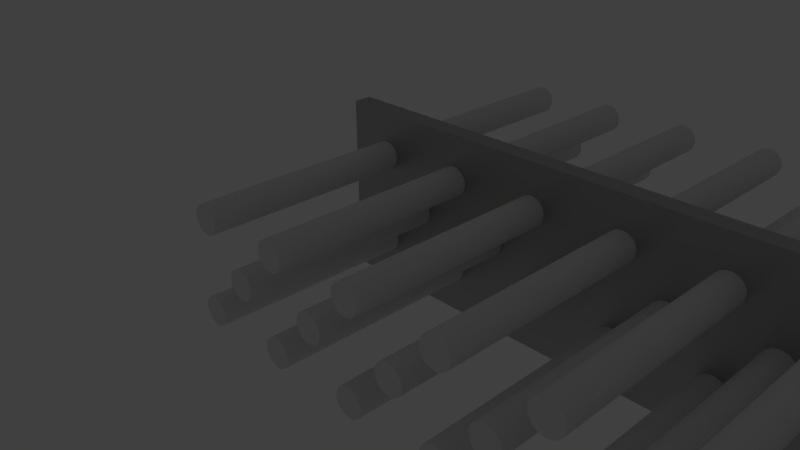 # Source: beam.type_flat__.h_.004__.l_.16__.w_.04__bore.d_.0063.blend  (saved by Blender 2.74.0; exported with 4.5.12 LTS)
import bpy
from mathutils import Matrix  # noqa: F401  (used for matrix-valued properties, if any)

bpy.ops.wm.read_factory_settings(use_empty=True)
scene = bpy.context.scene
scene.name = 'Scene'

# ---- collections
col_collection_1 = bpy.data.collections.new('Collection 1'); scene.collection.children.link(col_collection_1)
col_collection_11 = bpy.data.collections.new('Collection 11'); scene.collection.children.link(col_collection_11)

# ---- materials (node trees are filled in below, after node groups)
mat_silver_001 = bpy.data.materials.new('Silver.001')
mat_silver_001.alpha_threshold = 0.0
mat_silver_001.diffuse_color = (0.3113, 0.3931, 0.28, 1.0)
mat_silver_001.roughness = 0.5
mat_silver_001.line_color = (0.0, 0.0, 0.0, 1.0)

# ---- material node trees
mat_silver_001.use_nodes = True; mat_silver_001.node_tree.nodes.clear()
_N = mat_silver_001.node_tree.nodes; _L = mat_silver_001.node_tree.links
n0 = _N.new('ShaderNodeBsdfDiffuse'); n0.name = 'Diffuse BSDF'; n0.location = (-100, 300)
n0.inputs[0].default_value = (0.5596, 0.5596, 0.5596, 1.0)
n1 = _N.new('ShaderNodeBsdfAnisotropic'); n1.name = 'Glossy BSDF'; n1.location = (-95, 193)
n1.distribution = 'BECKMANN'
n1.inputs[0].default_value = (0.4869, 0.4869, 0.4869, 1.0)
n1.inputs[1].default_value = 0.4472
n2 = _N.new('ShaderNodeMixShader'); n2.name = 'Mix Shader'; n2.location = (100, 300)
n2.width = 150
n2.inputs[0].default_value = 0.9
n3 = _N.new('ShaderNodeOutputMaterial'); n3.name = 'Material Output'; n3.location = (457, 312)
n3.width = 120
n4 = _N.new('ShaderNodeBsdfSheen'); n4.name = 'Velvet BSDF'; n4.location = (61, 404)
n4.width = 150
n4.distribution = 'ASHIKHMIN'
n4.inputs[0].default_value = (0.7725, 0.8, 0.7246, 1.0)
n4.inputs[1].default_value = 1.0
n5 = _N.new('ShaderNodeMixShader'); n5.name = 'Mix Shader.001'; n5.location = (274, 363)
n5.width = 150
n5.inputs[0].default_value = 0.9
_L.new(n2.outputs[0], n5.inputs[2])
_L.new(n0.outputs[0], n2.inputs[1])
_L.new(n1.outputs[0], n2.inputs[2])
_L.new(n5.outputs[0], n3.inputs[0])
_L.new(n4.outputs[0], n5.inputs[1])
n3.is_active_output = True

# ---- world
world_world = bpy.data.worlds.new('World'); scene.world = world_world
world_world.color = (0.05088, 0.05088, 0.05088)
world_world.use_sun_shadow = False
world_world.sun_shadow_jitter_overblur = 0.0
world_world.cycles.sampling_method = 'MANUAL'
world_world.cycles.sample_map_resolution = 256

# ---- cameras
cam_camera = bpy.data.cameras.new('Camera')
cam_camera.clip_end = 1e+05
cam_camera.lens = 35.0
cam_camera.sensor_width = 32.0
cam_camera.sensor_height = 18.0
cam_camera.ortho_scale = 7.314
cam_camera.dof.focus_distance = 0.0

# ---- lights
light_lamp = bpy.data.lights.new('Lamp', 'POINT')
light_lamp.transmission_factor = 0.0
light_lamp.cutoff_distance = 30.0
light_lamp.energy = 100.0
light_lamp.shadow_buffer_clip_start = 1.001
light_lamp.shadow_soft_size = 0.1
light_lamp.shadow_maximum_resolution = 0.006
light_lamp.use_absolute_resolution = True
light_lamp.cycles.use_multiple_importance_sampling = False

# ---- meshes
me_cylinder = bpy.data.meshes.new('Cylinder')
me_cylinder.from_pydata([(0.0, 3.15, -50.0), (0.0, 3.15, 50.0), (0.6145, 3.089, -50.0), (0.6145, 3.089, 50.0), (1.205, 2.91, -50.0), (1.205, 2.91, 50.0), (1.75, 2.619, -50.0), (1.75, 2.619, 50.0), (2.227, 2.227, -50.0), (2.227, 2.227, 50.0), (2.619, 1.75, -50.0), (2.619, 1.75, 50.0), (2.91, 1.205, -50.0), (2.91, 1.205, 50.0), (3.089, 0.6145, -50.0), (3.089, 0.6145, 50.0), (3.15, 0.0, -50.0), (3.15, 0.0, 50.0), (3.089, -0.6145, -50.0), (3.089, -0.6145, 50.0), (2.91, -1.205, -50.0), (2.91, -1.205, 50.0), (2.619, -1.75, -50.0), (2.619, -1.75, 50.0), (2.227, -2.227, -50.0), (2.227, -2.227, 50.0), (1.75, -2.619, -50.0), (1.75, -2.619, 50.0), (1.205, -2.91, -50.0), (1.205, -2.91, 50.0), (0.6145, -3.089, -50.0), (0.6145, -3.089, 50.0), (-1.907e-06, -3.15, -50.0), (-1.907e-06, -3.15, 50.0), (-0.6145, -3.089, -50.0), (-0.6145, -3.089, 50.0), (-1.205, -2.91, -50.0), (-1.205, -2.91, 50.0), (-1.75, -2.619, -50.0), (-1.75, -2.619, 50.0), (-2.227, -2.227, -50.0), (-2.227, -2.227, 50.0), (-2.619, -1.75, -50.0), (-2.619, -1.75, 50.0), (-2.91, -1.205, -50.0), (-2.91, -1.205, 50.0), (-3.089, -0.6145, -50.0), (-3.089, -0.6145, 50.0), (-3.15, 3.815e-06, -50.0), (-3.15, 3.815e-06, 50.0), (-3.089, 0.6145, -50.0), (-3.089, 0.6145, 50.0), (-2.91, 1.205, -50.0), (-2.91, 1.205, 50.0), (-2.619, 1.75, -50.0), (-2.619, 1.75, 50.0), (-2.227, 2.227, -50.0), (-2.227, 2.227, 50.0), (-1.75, 2.619, -50.0), (-1.75, 2.619, 50.0), (-1.205, 2.91, -50.0), (-1.205, 2.91, 50.0), (-0.6145, 3.089, -50.0), (-0.6145, 3.089, 50.0)], [], [(0, 1, 3, 2), (2, 3, 5, 4), (4, 5, 7, 6), (6, 7, 9, 8), (8, 9, 11, 10), (10, 11, 13, 12), (12, 13, 15, 14), (14, 15, 17, 16), (16, 17, 19, 18), (18, 19, 21, 20), (20, 21, 23, 22), (22, 23, 25, 24), (24, 25, 27, 26), (26, 27, 29, 28), (28, 29, 31, 30), (30, 31, 33, 32), (32, 33, 35, 34), (34, 35, 37, 36), (36, 37, 39, 38), (38, 39, 41, 40), (40, 41, 43, 42), (42, 43, 45, 44), (44, 45, 47, 46), (46, 47, 49, 48), (48, 49, 51, 50), (50, 51, 53, 52), (52, 53, 55, 54), (54, 55, 57, 56), (56, 57, 59, 58), (58, 59, 61, 60), (3, 1, 63, 61, 59, 57, 55, 53, 51, 49, 47, 45, 43, 41, 39, 37, 35, 33, 31, 29, 27, 25, 23, 21, 19, 17, 15, 13, 11, 9, 7, 5), (62, 63, 1, 0), (60, 61, 63, 62), (0, 2, 4, 6, 8, 10, 12, 14, 16, 18, 20, 22, 24, 26, 28, 30, 32, 34, 36, 38, 40, 42, 44, 46, 48, 50, 52, 54, 56, 58, 60, 62)])
me_cylinder.use_remesh_preserve_volume = False
me_cylinder.use_remesh_preserve_attributes = False
me_cylinder.use_mirror_vertex_groups = False
me_cylinder.update()
me_flach_400 = bpy.data.meshes.new('Flach_400')
me_flach_400.from_pydata([(0.0, 0.0, 0.0), (160.0, 0.0, 0.0), (0.0, 40.0, 0.0), (160.0, 40.0, 0.0)], [], [(1, 3, 2, 0)])
me_flach_400.materials.append(mat_silver_001)
me_flach_400.use_remesh_preserve_volume = False
me_flach_400.use_remesh_preserve_attributes = False
me_flach_400.use_mirror_vertex_groups = False
me_flach_400.update()

# ---- objects
ob_cylinder = bpy.data.objects.new('Cylinder', me_cylinder)
ob_cylinder_001 = bpy.data.objects.new('Cylinder.001', me_cylinder)
ob_flach_080 = bpy.data.objects.new('Flach_080', me_flach_400)
ob_lamp = bpy.data.objects.new('Lamp', light_lamp)
ob_camera = bpy.data.objects.new('Camera', cam_camera)

# ---- transforms, parenting, visibility, modifiers, constraints
ob_cylinder.location = (10.0, 0.0, 10.0)
ob_cylinder.rotation_euler = (-4.712, -0.0, 0.0)
ob_cylinder.display_type = 'WIRE'
ob_cylinder.show_wire = True
ob_cylinder.lineart.crease_threshold = 0.0
_m = ob_cylinder.modifiers.new('Array', 'ARRAY')
_m.fit_type = 'FIT_LENGTH'
_m.count = 1
_m.fit_length = 160.0
_m.use_constant_offset = True
_m.constant_offset_displace = (20.0, 0.0, 0.0)
_m.use_relative_offset = False
_m = ob_cylinder.modifiers.new('Array.001', 'ARRAY')
_m.fit_length = 640.0
_m.use_constant_offset = True
_m.constant_offset_displace = (0.0, 20.0, 0.0)
_m.use_relative_offset = False
ob_cylinder_001.location = (20.0, 0.0, 20.0)
ob_cylinder_001.rotation_euler = (-4.712, -0.0, 0.0)
ob_cylinder_001.display_type = 'WIRE'
ob_cylinder_001.show_wire = True
ob_cylinder_001.lineart.crease_threshold = 0.0
_m = ob_cylinder_001.modifiers.new('Array', 'ARRAY')
_m.fit_type = 'FIT_LENGTH'
_m.count = 1
_m.fit_length = 140.0
_m.use_constant_offset = True
_m.constant_offset_displace = (20.0, 0.0, 0.0)
_m.use_relative_offset = False
ob_flach_080.location = (0.0, 0.0, 0.0)
ob_flach_080.rotation_euler = (1.571, -0.0, 0.0)
ob_flach_080.lineart.crease_threshold = 0.0
_m = ob_flach_080.modifiers.new('Solidify', 'SOLIDIFY')
_m.thickness = 4.0
_m.offset = 1.0
_m.use_even_offset = True
_m.nonmanifold_thickness_mode = 'FIXED'
_m.nonmanifold_merge_threshold = 0.0003
_m = ob_flach_080.modifiers.new('Boolean', 'BOOLEAN')
_m.object = ob_cylinder
_m.solver = 'FAST'
_m = ob_flach_080.modifiers.new('Boolean.001', 'BOOLEAN')
_m.object = ob_cylinder_001
_m.solver = 'FAST'
ob_lamp.location = (77.45, 19.1, 112.2)
ob_lamp.rotation_euler = (0.6503, 0.05522, 1.866)
ob_lamp.scale = (19.0, 19.0, 19.0)
ob_lamp.lock_rotations_4d = False
ob_lamp.empty_display_type = 'ARROWS'
ob_lamp.color = (0.0, 0.0, 0.0, 0.0)
ob_lamp.lineart.crease_threshold = 0.0
ob_camera.location = (142.1, -123.6, 101.5)
ob_camera.rotation_euler = (1.109, 0.01082, 0.8149)
ob_camera.scale = (19.0, 19.0, 19.0)
ob_camera.lock_rotations_4d = False
ob_camera.empty_display_type = 'ARROWS'
ob_camera.color = (0.0, 0.0, 0.0, 0.0)
ob_camera.display_type = 'WIRE'
ob_camera.lineart.crease_threshold = 0.0

# ---- collection membership
col_collection_1.objects.link(ob_cylinder)
col_collection_1.objects.link(ob_cylinder_001)
col_collection_1.objects.link(ob_flach_080)
col_collection_11.objects.link(ob_lamp)
col_collection_11.objects.link(ob_camera)

# ---- scene / render settings (as saved in the file)
scene.camera = ob_camera
scene.frame_start = 1; scene.frame_end = 250; scene.frame_set(1)
scene.render.engine = 'CYCLES'
scene.render.resolution_percentage = 50
scene.render.dither_intensity = 0.0
scene.cycles.use_denoising = False
scene.cycles.samples = 10
scene.cycles.sampling_pattern = 'TABULATED_SOBOL'
scene.cycles.light_sampling_threshold = 0.0
scene.cycles.use_adaptive_sampling = False
scene.cycles.use_light_tree = False
scene.cycles.blur_glossy = 0.0
scene.cycles.pixel_filter_type = 'GAUSSIAN'
scene.cycles.sample_clamp_indirect = 0.0
scene.view_settings.view_transform = 'Standard'
bpy.context.view_layer.update()
